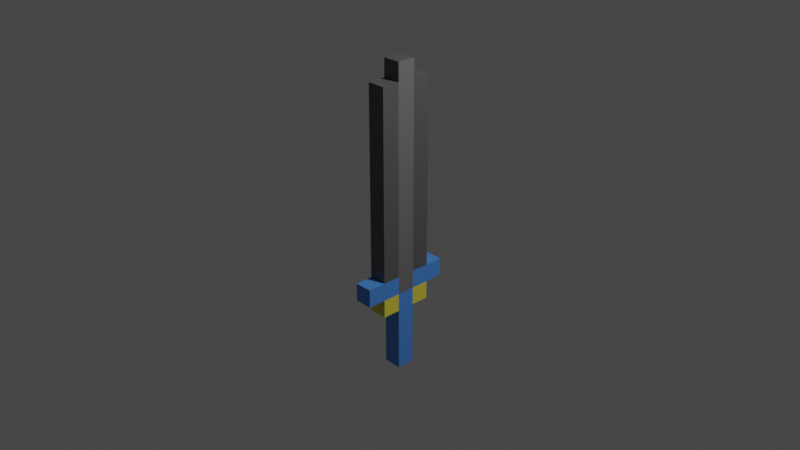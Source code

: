# Source: cubesword.blend  (saved by Blender 2.93.21; exported with 4.5.12 LTS)
import bpy
from mathutils import Matrix  # noqa: F401  (used for matrix-valued properties, if any)

bpy.ops.wm.read_factory_settings(use_empty=True)
scene = bpy.context.scene
scene.name = 'Scene'

# ---- collections
col_collection = bpy.data.collections.new('Collection'); scene.collection.children.link(col_collection)

# ---- materials (node trees are filled in below, after node groups)
mat_blade_body = bpy.data.materials.new('Blade Body')
mat_blade_body.alpha_threshold = 0.0
mat_blade_body.use_transparent_shadow = False
mat_blade_body.line_color = (0.0, 0.0, 0.0, 1.0)
mat_hilt = bpy.data.materials.new('Hilt')
mat_hilt.use_transparent_shadow = False
mat_detail = bpy.data.materials.new('Detail')
mat_detail.use_transparent_shadow = False
mat_blade_edge = bpy.data.materials.new('Blade Edge')
mat_blade_edge.use_transparent_shadow = False

# ---- material node trees
mat_blade_body.use_nodes = True; mat_blade_body.node_tree.nodes.clear()
_N = mat_blade_body.node_tree.nodes; _L = mat_blade_body.node_tree.links
n0 = _N.new('ShaderNodeOutputMaterial'); n0.name = 'Material Output'; n0.location = (300, 300)
n1 = _N.new('ShaderNodeBsdfPrincipled'); n1.name = 'Principled BSDF'; n1.location = (10, 300)
n1.distribution = 'GGX'
n1.subsurface_method = 'BURLEY'
n1.inputs[0].default_value = (0.1679, 0.1679, 0.1679, 1.0)
n1.inputs[2].default_value = 0.4
n1.inputs[3].default_value = 1.45
n1.inputs[13].default_value = 0.0
n1.inputs[27].default_value = (0.0, 0.0, 0.0, 1.0)
n1.inputs[28].default_value = 1.0
_L.new(n1.outputs[0], n0.inputs[0])
n0.is_active_output = True
mat_hilt.use_nodes = True; mat_hilt.node_tree.nodes.clear()
_N = mat_hilt.node_tree.nodes; _L = mat_hilt.node_tree.links
n0 = _N.new('ShaderNodeBsdfPrincipled'); n0.name = 'Principled BSDF'; n0.location = (10, 300)
n0.distribution = 'GGX'
n0.subsurface_method = 'BURLEY'
n0.inputs[0].default_value = (0.07643, 0.2771, 0.8, 1.0)
n0.inputs[3].default_value = 1.45
n0.inputs[27].default_value = (0.0, 0.0, 0.0, 1.0)
n0.inputs[28].default_value = 1.0
n1 = _N.new('ShaderNodeOutputMaterial'); n1.name = 'Material Output'; n1.location = (300, 300)
_L.new(n0.outputs[0], n1.inputs[0])
n1.is_active_output = True
mat_detail.use_nodes = True; mat_detail.node_tree.nodes.clear()
_N = mat_detail.node_tree.nodes; _L = mat_detail.node_tree.links
n0 = _N.new('ShaderNodeBsdfPrincipled'); n0.name = 'Principled BSDF'; n0.location = (10, 300)
n0.distribution = 'GGX'
n0.subsurface_method = 'BURLEY'
n0.inputs[0].default_value = (0.8, 0.7191, 0.06353, 1.0)
n0.inputs[3].default_value = 1.45
n0.inputs[27].default_value = (0.0, 0.0, 0.0, 1.0)
n0.inputs[28].default_value = 1.0
n1 = _N.new('ShaderNodeOutputMaterial'); n1.name = 'Material Output'; n1.location = (300, 300)
_L.new(n0.outputs[0], n1.inputs[0])
n1.is_active_output = True
mat_blade_edge.use_nodes = True; mat_blade_edge.node_tree.nodes.clear()
_N = mat_blade_edge.node_tree.nodes; _L = mat_blade_edge.node_tree.links
n0 = _N.new('ShaderNodeBsdfPrincipled'); n0.name = 'Principled BSDF'; n0.location = (10, 300)
n0.distribution = 'GGX'
n0.subsurface_method = 'BURLEY'
n0.inputs[0].default_value = (0.1025, 0.1025, 0.1025, 1.0)
n0.inputs[3].default_value = 1.45
n0.inputs[27].default_value = (0.0, 0.0, 0.0, 1.0)
n0.inputs[28].default_value = 1.0
n1 = _N.new('ShaderNodeOutputMaterial'); n1.name = 'Material Output'; n1.location = (300, 300)
_L.new(n0.outputs[0], n1.inputs[0])
n1.is_active_output = True

# ---- world
world_world = bpy.data.worlds.new('World'); scene.world = world_world
world_world.use_nodes = True; world_world.node_tree.nodes.clear()
_N = world_world.node_tree.nodes; _L = world_world.node_tree.links
n0 = _N.new('ShaderNodeOutputWorld'); n0.name = 'World Output'; n0.location = (300, 300)
n1 = _N.new('ShaderNodeBackground'); n1.name = 'Background'; n1.location = (10, 300)
n1.inputs[0].default_value = (0.05088, 0.05088, 0.05088, 1.0)
_L.new(n1.outputs[0], n0.inputs[0])
n0.is_active_output = True
world_world.color = (0.05088, 0.05088, 0.05088)
world_world.use_sun_shadow = False
world_world.sun_shadow_jitter_overblur = 0.0

# ---- cameras
cam_camera = bpy.data.cameras.new('Camera')
cam_camera.clip_end = 100.0
cam_camera.ortho_scale = 7.314

# ---- lights
light_light = bpy.data.lights.new('Light', 'POINT')
light_light.transmission_factor = 0.0
light_light.energy = 1000.0
light_light.shadow_soft_size = 0.1
light_light.shadow_maximum_resolution = 0.006
light_light.use_absolute_resolution = True

# ---- meshes
me_cube = bpy.data.meshes.new('Cube')
me_cube.from_pydata([(1.0, 1.0, 17.88), (1.0, 1.0, 15.88), (1.0, -1.0, 17.88), (1.0, -1.0, 15.88), (-1.0, 1.0, 17.88), (-1.0, 1.0, 15.88), (-1.0, -1.0, 17.88), (-1.0, -1.0, 15.88), (1.0, 1.0, 15.88), (-1.0, 1.0, 15.88), (1.0, 1.0, 17.88), (-1.0, 1.0, 17.88), (-1.0, 1.0, -5.118), (-1.0, -1.0, -5.118), (1.0, 1.0, -5.118), (1.0, -1.0, -5.118), (1.0, 3.0, 15.88), (-1.0, 3.0, 15.88), (1.0, 3.0, -5.118), (-1.0, 3.0, -5.118), (-1.0, -3.0, 15.88), (1.0, -3.0, 15.88), (-1.0, -3.0, -5.118), (1.0, -3.0, -5.118), (-1.0, 1.0, -7.118), (-1.0, -1.0, -7.118), (1.0, 1.0, -7.118), (1.0, -1.0, -7.118), (1.0, 3.0, -7.118), (-1.0, 3.0, -7.118), (-1.0, -3.0, -7.118), (1.0, -3.0, -7.118), (1.0, 5.0, -5.118), (-1.0, 5.0, -5.118), (1.0, 5.0, -7.118), (-1.0, 5.0, -7.118), (-1.0, -5.0, -5.118), (1.0, -5.0, -5.118), (-1.0, -5.0, -7.118), (1.0, -5.0, -7.118), (-1.0, 1.0, -7.118), (-1.0, -1.0, -7.118), (1.0, 1.0, -7.118), (1.0, -1.0, -7.118), (1.0, 3.0, -7.118), (-1.0, 3.0, -7.118), (-1.0, -3.0, -7.118), (1.0, -3.0, -7.118), (-1.0, 1.0, -9.118), (-1.0, -1.0, -9.118), (1.0, 1.0, -9.118), (1.0, -1.0, -9.118), (1.0, 3.0, -9.118), (-1.0, 3.0, -9.118), (-1.0, -3.0, -9.118), (1.0, -3.0, -9.118), (-1.0, 1.0, -16.12), (-1.0, -1.0, -16.12), (1.0, 1.0, -16.12), (1.0, -1.0, -16.12)], [], [(0, 4, 6, 2), (3, 2, 6, 7), (7, 6, 4, 5), (3, 7, 20, 21), (1, 0, 2, 3), (4, 0, 10, 11), (9, 11, 10, 8), (0, 1, 8, 10), (5, 4, 11, 9), (1, 5, 9, 8), (12, 19, 29, 24), (7, 5, 12, 13), (1, 3, 15, 14), (15, 23, 31, 27), (17, 16, 18, 19), (12, 5, 17, 19), (1, 14, 18, 16), (5, 1, 16, 17), (21, 20, 22, 23), (7, 13, 22, 20), (14, 15, 27, 26), (15, 3, 21, 23), (29, 28, 44, 45), (28, 26, 42, 44), (30, 25, 41, 46), (31, 23, 37, 39), (18, 14, 26, 28), (22, 13, 25, 30), (13, 12, 24, 25), (28, 29, 35, 34), (33, 32, 34, 35), (29, 19, 33, 35), (19, 18, 32, 33), (18, 28, 34, 32), (37, 36, 38, 39), (23, 22, 36, 37), (22, 30, 38, 36), (30, 31, 39, 38), (47, 46, 54, 55), (43, 47, 55, 51), (41, 40, 48, 49), (25, 24, 40, 41), (27, 31, 47, 43), (31, 30, 46, 47), (24, 29, 45, 40), (26, 27, 43, 42), (51, 49, 57, 59), (50, 48, 53, 52), (49, 51, 55, 54), (40, 45, 53, 48), (42, 43, 51, 50), (46, 41, 49, 54), (44, 42, 50, 52), (45, 44, 52, 53), (56, 58, 59, 57), (49, 48, 56, 57), (50, 51, 59, 58), (48, 50, 58, 56)])
me_cube.polygons.foreach_set('material_index', [3, 3, 0, 3, 0, 0, 3, 0, 0, 0, 1, 0, 0, 1, 3, 3, 3, 3, 3, 3, 0, 3, 0, 0, 0, 1, 1, 1, 0, 1, 1, 1, 1, 1, 1, 1, 1, 1, 2, 2, 1, 0, 0, 0, 0, 0, 1, 2, 2, 2, 1, 2, 2, 2, 0, 1, 1, 1])
_uv = me_cube.uv_layers.new(name='UVMap')
_uv.uv.foreach_set('vector', [0.625, 0.5, 0.875, 0.5, 0.875, 0.75, 0.625, 0.75, 0.375, 0.75, 0.625, 0.75, 0.625, 1.0, 0.375, 1.0, 0.375, 0.0, 0.625, 0.0, 0.625, 0.25, 0.375, 0.25, 0.375, 0.75, 0.375, 1.0, 0.375, 1.0, 0.375, 0.75, 0.375, 0.5, 0.625, 0.5, 0.625, 0.75, 0.375, 0.75, 0.875, 0.5, 0.625, 0.5, 0.625, 0.5, 0.875, 0.5, 0.375, 0.25, 0.625, 0.25, 0.625, 0.5, 0.375, 0.5, 0.625, 0.5, 0.375, 0.5, 0.375, 0.5, 0.625, 0.5, 0.375, 0.25, 0.625, 0.25, 0.625, 0.25, 0.375, 0.25, 0.375, 0.5, 0.125, 0.5, 0.125, 0.5, 0.375, 0.5, 0.375, 0.25, 0.375, 0.25, 0.375, 0.25, 0.375, 0.25, 0.375, 0.0, 0.375, 0.25, 0.375, 0.25, 0.375, 0.0, 0.375, 0.5, 0.375, 0.75, 0.375, 0.75, 0.375, 0.5, 0.375, 0.75, 0.375, 0.75, 0.375, 0.75, 0.375, 0.75, 0.125, 0.5, 0.375, 0.5, 0.375, 0.5, 0.125, 0.5, 0.375, 0.25, 0.375, 0.25, 0.375, 0.25, 0.375, 0.25, 0.375, 0.5, 0.375, 0.5, 0.375, 0.5, 0.375, 0.5, 0.125, 0.5, 0.375, 0.5, 0.375, 0.5, 0.125, 0.5, 0.375, 0.75, 0.375, 1.0, 0.375, 1.0, 0.375, 0.75, 0.375, 0.0, 0.375, 0.0, 0.375, 0.0, 0.375, 0.0, 0.375, 0.5, 0.375, 0.75, 0.375, 0.75, 0.375, 0.5, 0.375, 0.75, 0.375, 0.75, 0.375, 0.75, 0.375, 0.75, 0.125, 0.5, 0.375, 0.5, 0.375, 0.5, 0.125, 0.5, 0.375, 0.5, 0.375, 0.5, 0.375, 0.5, 0.375, 0.5, 0.375, 0.0, 0.375, 0.0, 0.375, 0.0, 0.375, 0.0, 0.375, 0.75, 0.375, 0.75, 0.375, 0.75, 0.375, 0.75, 0.375, 0.5, 0.375, 0.5, 0.375, 0.5, 0.375, 0.5, 0.375, 0.0, 0.375, 0.0, 0.375, 0.0, 0.375, 0.0, 0.375, 0.0, 0.375, 0.25, 0.375, 0.25, 0.375, 0.0, 0.375, 0.5, 0.125, 0.5, 0.125, 0.5, 0.375, 0.5, 0.125, 0.5, 0.375, 0.5, 0.375, 0.5, 0.125, 0.5, 0.375, 0.25, 0.375, 0.25, 0.375, 0.25, 0.375, 0.25, 0.125, 0.5, 0.375, 0.5, 0.375, 0.5, 0.125, 0.5, 0.375, 0.5, 0.375, 0.5, 0.375, 0.5, 0.375, 0.5, 0.375, 0.75, 0.375, 1.0, 0.375, 1.0, 0.375, 0.75, 0.375, 0.75, 0.375, 1.0, 0.375, 1.0, 0.375, 0.75, 0.375, 0.0, 0.375, 0.0, 0.375, 0.0, 0.375, 0.0, 0.125, 0.75, 0.375, 0.75, 0.375, 0.75, 0.125, 0.75, 0.375, 0.75, 0.125, 0.75, 0.125, 0.75, 0.375, 0.75, 0.375, 0.75, 0.375, 0.75, 0.375, 0.75, 0.375, 0.75, 0.375, 0.0, 0.375, 0.25, 0.375, 0.25, 0.375, 0.0, 0.375, 0.0, 0.375, 0.25, 0.375, 0.25, 0.375, 0.0, 0.375, 0.75, 0.375, 0.75, 0.375, 0.75, 0.375, 0.75, 0.375, 0.75, 0.125, 0.75, 0.125, 0.75, 0.375, 0.75, 0.375, 0.25, 0.375, 0.25, 0.375, 0.25, 0.375, 0.25, 0.375, 0.5, 0.375, 0.75, 0.375, 0.75, 0.375, 0.5, 0.375, 0.75, 0.125, 0.75, 0.125, 0.75, 0.375, 0.75, 0.375, 0.5, 0.125, 0.5, 0.125, 0.5, 0.375, 0.5, 0.125, 0.75, 0.375, 0.75, 0.375, 0.75, 0.125, 0.75, 0.375, 0.25, 0.375, 0.25, 0.375, 0.25, 0.375, 0.25, 0.375, 0.5, 0.375, 0.75, 0.375, 0.75, 0.375, 0.5, 0.375, 0.0, 0.375, 0.0, 0.375, 0.0, 0.375, 0.0, 0.375, 0.5, 0.375, 0.5, 0.375, 0.5, 0.375, 0.5, 0.125, 0.5, 0.375, 0.5, 0.375, 0.5, 0.125, 0.5, 0.125, 0.5, 0.375, 0.5, 0.375, 0.75, 0.125, 0.75, 0.375, 0.0, 0.375, 0.25, 0.375, 0.25, 0.375, 0.0, 0.375, 0.5, 0.375, 0.75, 0.375, 0.75, 0.375, 0.5, 0.125, 0.5, 0.375, 0.5, 0.375, 0.5, 0.125, 0.5])
me_cube.materials.append(mat_blade_body)
me_cube.materials.append(mat_hilt)
me_cube.materials.append(mat_detail)
me_cube.materials.append(mat_blade_edge)
me_cube.use_remesh_preserve_volume = False
me_cube.use_remesh_preserve_attributes = False
me_cube.use_mirror_vertex_groups = False
me_cube.update()

# ---- objects
ob_cube = bpy.data.objects.new('Cube', me_cube)
ob_light = bpy.data.objects.new('Light', light_light)
ob_camera = bpy.data.objects.new('Camera', cam_camera)

# ---- transforms, parenting, visibility, modifiers, constraints
ob_cube.location = (-2.222e-10, 1.397e-09, -0.08816)
ob_cube.scale = (0.1, 0.1, 0.1)
ob_cube.lock_rotations_4d = False
ob_cube.empty_display_type = 'ARROWS'
ob_cube.lineart.crease_threshold = 0.0
ob_light.location = (4.076, 1.005, 5.904)
ob_light.rotation_euler = (0.6503, 0.05522, 1.866)
ob_light.lock_rotations_4d = False
ob_light.empty_display_type = 'ARROWS'
ob_light.color = (0.0, 0.0, 0.0, 0.0)
ob_light.lineart.crease_threshold = 0.0
ob_camera.location = (7.359, -6.926, 4.958)
ob_camera.rotation_euler = (1.109, 0.0, 0.8149)
ob_camera.lock_rotations_4d = False
ob_camera.empty_display_type = 'ARROWS'
ob_camera.color = (0.0, 0.0, 0.0, 0.0)
ob_camera.display_type = 'WIRE'
ob_camera.lineart.crease_threshold = 0.0

# ---- collection membership
col_collection.objects.link(ob_cube)
col_collection.objects.link(ob_light)
col_collection.objects.link(ob_camera)

# ---- scene / render settings (as saved in the file)
scene.camera = ob_camera
scene.frame_start = 1; scene.frame_end = 250; scene.frame_set(1)
scene.render.engine = 'BLENDER_EEVEE_NEXT'
scene.cycles.use_denoising = False
scene.cycles.samples = 128
scene.cycles.sampling_pattern = 'TABULATED_SOBOL'
scene.cycles.use_adaptive_sampling = False
scene.cycles.use_light_tree = False
scene.view_settings.view_transform = 'Filmic'
bpy.context.view_layer.update()
